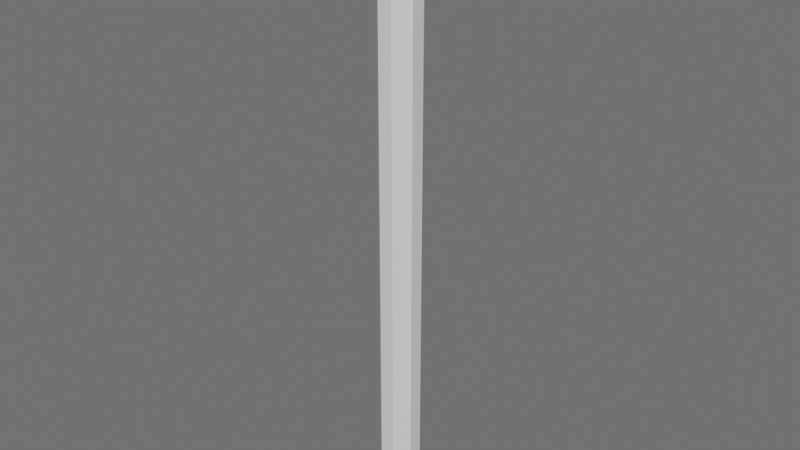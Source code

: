 # Source: Pen.blend  (saved by Blender 2.82.7; exported with 4.5.12 LTS)
import bpy
from mathutils import Matrix  # noqa: F401  (used for matrix-valued properties, if any)

bpy.ops.wm.read_factory_settings(use_empty=True)
scene = bpy.context.scene
scene.name = 'Scene'

# ---- collections
col_collection = bpy.data.collections.new('Collection'); scene.collection.children.link(col_collection)

# ---- materials (node trees are filled in below, after node groups)
mat_material = bpy.data.materials.new('Material')
mat_material.alpha_threshold = 0.0
mat_material.use_transparent_shadow = False
mat_material.line_color = (0.0, 0.0, 0.0, 1.0)
mat_material_001 = bpy.data.materials.new('Material.001')
mat_material_001.use_transparent_shadow = False
mat_material_002 = bpy.data.materials.new('Material.002')
mat_material_002.use_transparent_shadow = False

# ---- material node trees
mat_material.use_nodes = True; mat_material.node_tree.nodes.clear()
_N = mat_material.node_tree.nodes; _L = mat_material.node_tree.links
n0 = _N.new('ShaderNodeOutputMaterial'); n0.name = 'Material Output'; n0.location = (300, 300)
n1 = _N.new('ShaderNodeBsdfPrincipled'); n1.name = 'Principled BSDF'; n1.location = (10, 300)
n1.distribution = 'GGX'
n1.subsurface_method = 'BURLEY'
n1.inputs[3].default_value = 1.45
n1.inputs[27].default_value = (0.0, 0.0, 0.0, 1.0)
n1.inputs[28].default_value = 1.0
_L.new(n1.outputs[0], n0.inputs[0])
n0.is_active_output = True
mat_material_001.use_nodes = True; mat_material_001.node_tree.nodes.clear()
_N = mat_material_001.node_tree.nodes; _L = mat_material_001.node_tree.links
n0 = _N.new('ShaderNodeOutputMaterial'); n0.name = 'Material Output'; n0.location = (300, 300)
n1 = _N.new('ShaderNodeBsdfPrincipled'); n1.name = 'Principled BSDF'; n1.location = (10, 300)
n1.distribution = 'GGX'
n1.subsurface_method = 'BURLEY'
n1.inputs[0].default_value = (0.0264, 0.0517, 0.8714, 1.0)
n1.inputs[3].default_value = 1.45
n1.inputs[27].default_value = (0.0, 0.0, 0.0, 1.0)
n1.inputs[28].default_value = 1.0
_L.new(n1.outputs[0], n0.inputs[0])
n0.is_active_output = True
mat_material_002.use_nodes = True; mat_material_002.node_tree.nodes.clear()
_N = mat_material_002.node_tree.nodes; _L = mat_material_002.node_tree.links
n0 = _N.new('ShaderNodeOutputMaterial'); n0.name = 'Material Output'; n0.location = (300, 300)
n1 = _N.new('ShaderNodeBsdfPrincipled'); n1.name = 'Principled BSDF'; n1.location = (10, 300)
n1.distribution = 'GGX'
n1.subsurface_method = 'BURLEY'
n1.inputs[0].default_value = (0.2585, 0.07553, 0.02314, 1.0)
n1.inputs[1].default_value = 0.9908
n1.inputs[2].default_value = 0.4083
n1.inputs[3].default_value = 1.45
n1.inputs[27].default_value = (0.0, 0.0, 0.0, 1.0)
n1.inputs[28].default_value = 1.0
_L.new(n1.outputs[0], n0.inputs[0])
n0.is_active_output = True

# ---- world
world_world = bpy.data.worlds.new('World'); scene.world = world_world
world_world.use_nodes = True; world_world.node_tree.nodes.clear()
_N = world_world.node_tree.nodes; _L = world_world.node_tree.links
n0 = _N.new('ShaderNodeOutputWorld'); n0.name = 'World Output'; n0.location = (300, 300)
n1 = _N.new('ShaderNodeBackground'); n1.name = 'Background'; n1.location = (10, 300)
n1.inputs[0].default_value = (0.1374, 0.1374, 0.1374, 1.0)
_L.new(n1.outputs[0], n0.inputs[0])
n0.is_active_output = True
world_world.color = (0.05088, 0.05088, 0.05088)
world_world.use_sun_shadow = False
world_world.sun_shadow_jitter_overblur = 0.0

# ---- meshes
me_cube = bpy.data.meshes.new('Cube')
me_cube.from_pydata([(0.3662, -13.76, -1.0), (1.0, -13.76, -0.3661), (1.0, -13.76, 0.3662), (0.3662, -13.76, 1.0), (-1.0, -13.76, -0.3661), (-0.3662, -13.76, -1.0), (-0.3662, -13.76, 1.0), (-1.0, -13.76, 0.3662), (0.6295, 15.26, -0.04372), (0.5009, 15.26, -0.3541), (0.354, 15.26, -0.501), (0.04367, 15.26, -0.6296), (0.04367, 15.26, 0.6295), (0.354, 15.26, 0.5009), (0.5009, 15.26, 0.354), (0.6295, 15.26, 0.04361), (-0.04367, 15.26, -0.6296), (-0.354, 15.26, -0.501), (-0.5009, 15.26, -0.3541), (-0.6295, 15.26, -0.04372), (-0.6295, 15.26, 0.04361), (-0.5009, 15.26, 0.354), (-0.354, 15.26, 0.5009), (-0.04367, 15.26, 0.6295), (0.1187, 13.93, -1.0), (0.5412, 13.93, -0.825), (0.3662, 13.7, -1.0), (0.825, 13.93, -0.5413), (1.0, 13.93, -0.1187), (1.0, 13.7, -0.3662), (-0.1187, 13.93, 0.9999), (-0.5412, 13.93, 0.8249), (-0.3662, 13.7, 1.0), (-0.825, 13.93, 0.5412), (-1.0, 13.93, 0.1186), (-1.0, 13.7, 0.3661), (1.0, 13.93, 0.1186), (0.825, 13.93, 0.5412), (1.0, 13.7, 0.3661), (0.5412, 13.93, 0.8249), (0.1187, 13.93, 0.9999), (0.3662, 13.7, 1.0), (-1.0, 13.93, -0.1187), (-0.825, 13.93, -0.5413), (-1.0, 13.7, -0.3662), (-0.5412, 13.93, -0.825), (-0.1187, 13.93, -1.0), (-0.3662, 13.7, -1.0), (0.01841, 16.11, -0.2655), (0.1493, 16.11, -0.2113), (0.2113, 16.11, -0.1494), (0.2655, 16.11, -0.01847), (-0.01841, 16.11, 0.2654), (-0.1493, 16.11, 0.2112), (-0.2113, 16.11, 0.1492), (-0.2655, 16.11, 0.01836), (0.2655, 16.11, 0.01836), (0.2113, 16.11, 0.1492), (0.1493, 16.11, 0.2112), (0.01841, 16.11, 0.2654), (-0.2655, 16.11, -0.01847), (-0.2113, 16.11, -0.1494), (-0.1493, 16.11, -0.2113), (-0.01841, 16.11, -0.2655), (0.9101, -13.9, -0.3332), (0.3333, -13.9, -0.9101), (-0.9101, -13.9, 0.3333), (-0.3333, -13.9, 0.9102), (0.3333, -13.9, 0.9102), (0.9101, -13.9, 0.3333), (-0.3333, -13.9, -0.9101), (-0.9101, -13.9, -0.3332), (0.9822, -15.1, -0.3596), (0.3597, -15.1, -0.9821), (-0.9822, -15.1, 0.3597), (-0.3597, -15.1, 0.9823), (0.3597, -15.1, 0.9823), (0.9822, -15.1, 0.3597), (-0.3597, -15.1, -0.9821), (-0.9822, -15.1, -0.3596), (2.669e-09, 15.84, -5.735e-05), (0.1741, 15.98, 0.1264), (-0.06648, 15.98, 0.2046), (-0.2152, 15.98, -5.783e-05), (-0.06648, 15.98, -0.2047), (0.1741, 15.98, -0.1265), (0.06648, 16.19, 0.2046), (-0.1741, 16.19, 0.1264), (-0.1741, 16.19, -0.1265), (0.06648, 16.19, -0.2047), (0.2152, 16.19, -5.861e-05), (2.669e-09, 16.32, -5.909e-05), (-0.03908, 15.88, 0.1202), (0.1023, 15.88, 0.07427), (0.06323, 15.96, 0.1945), (0.2046, 15.96, -5.777e-05), (0.1023, 15.88, -0.07439), (-0.1265, 15.88, -5.748e-05), (-0.1655, 15.96, 0.1202), (-0.03908, 15.88, -0.1203), (-0.1655, 15.96, -0.1203), (0.06323, 15.96, -0.1947), (0.2288, 16.08, 0.07427), (0.2288, 16.08, -0.07439), (2.669e-09, 16.08, 0.2405), (0.1414, 16.08, 0.1945), (-0.2288, 16.08, 0.07427), (-0.1414, 16.08, 0.1945), (-0.1414, 16.08, -0.1947), (-0.2288, 16.08, -0.07439), (0.1414, 16.08, -0.1947), (2.669e-09, 16.08, -0.2406), (0.1655, 16.21, 0.1202), (-0.06323, 16.21, 0.1945), (-0.2046, 16.21, -5.868e-05), (-0.06323, 16.21, -0.1947), (0.1655, 16.21, -0.1203), (0.03908, 16.29, 0.1202), (0.1265, 16.29, -5.896e-05), (-0.1023, 16.29, 0.07427), (-0.1023, 16.29, -0.07439), (0.03908, 16.29, -0.1203)], [], [(3, 6, 67, 68), (39, 41, 3, 2, 38, 37), (7, 35, 34, 42, 44, 4), (8, 15, 36, 28), (6, 32, 31, 33, 35, 7), (5, 47, 46, 24, 26, 0), (3, 41, 40, 30, 32, 6), (45, 47, 5, 4, 44, 43), (1, 29, 28, 36, 38, 2), (14, 15, 56, 57), (27, 29, 1, 0, 26, 25), (12, 23, 30, 40), (20, 19, 42, 34), (14, 13, 39, 37), (16, 11, 24, 46), (22, 21, 33, 31), (18, 17, 45, 43), (24, 25, 26), (27, 28, 29), (30, 31, 32), (33, 34, 35), (36, 37, 38), (39, 40, 41), (42, 43, 44), (45, 46, 47), (24, 11, 10, 25), (8, 28, 27, 9), (30, 23, 22, 31), (20, 34, 33, 21), (36, 15, 14, 37), (12, 40, 39, 13), (42, 19, 18, 43), (16, 46, 45, 17), (10, 9, 27, 25), (51, 50, 49, 48, 63, 62, 61, 60, 55, 54, 53, 52, 59, 58, 57, 56), (17, 18, 61, 62), (16, 17, 62, 63), (19, 20, 55, 60), (22, 23, 52, 53), (12, 13, 58, 59), (21, 22, 53, 54), (10, 11, 48, 49), (23, 12, 59, 52), (20, 21, 54, 55), (9, 10, 49, 50), (13, 14, 57, 58), (8, 9, 50, 51), (15, 8, 51, 56), (18, 19, 60, 61), (11, 16, 63, 48), (64, 69, 77, 72), (1, 2, 69, 64), (4, 5, 70, 71), (6, 7, 66, 67), (7, 4, 71, 66), (5, 0, 65, 70), (2, 3, 68, 69), (0, 1, 64, 65), (79, 78, 73, 72, 77, 76, 75, 74), (71, 70, 78, 79), (67, 66, 74, 75), (66, 71, 79, 74), (70, 65, 73, 78), (69, 68, 76, 77), (65, 64, 72, 73), (68, 67, 75, 76), (80, 93, 92), (81, 93, 95), (80, 92, 97), (80, 97, 99), (80, 99, 96), (81, 95, 102), (82, 94, 104), (83, 98, 106), (84, 100, 108), (85, 101, 110), (81, 102, 105), (82, 104, 107), (83, 106, 109), (84, 108, 111), (85, 110, 103), (86, 112, 117), (87, 113, 119), (88, 114, 120), (89, 115, 121), (90, 116, 118), (118, 121, 91), (118, 116, 121), (116, 89, 121), (121, 120, 91), (121, 115, 120), (115, 88, 120), (120, 119, 91), (120, 114, 119), (114, 87, 119), (119, 117, 91), (119, 113, 117), (113, 86, 117), (117, 118, 91), (117, 112, 118), (112, 90, 118), (103, 116, 90), (103, 110, 116), (110, 89, 116), (111, 115, 89), (111, 108, 115), (108, 88, 115), (109, 114, 88), (109, 106, 114), (106, 87, 114), (107, 113, 87), (107, 104, 113), (104, 86, 113), (105, 112, 86), (105, 102, 112), (102, 90, 112), (110, 111, 89), (110, 101, 111), (101, 84, 111), (108, 109, 88), (108, 100, 109), (100, 83, 109), (106, 107, 87), (106, 98, 107), (98, 82, 107), (104, 105, 86), (104, 94, 105), (94, 81, 105), (102, 103, 90), (102, 95, 103), (95, 85, 103), (96, 101, 85), (96, 99, 101), (99, 84, 101), (99, 100, 84), (99, 97, 100), (97, 83, 100), (97, 98, 83), (97, 92, 98), (92, 82, 98), (95, 96, 85), (95, 93, 96), (93, 80, 96), (92, 94, 82), (92, 93, 94), (93, 81, 94)])
me_cube.polygons.foreach_set('material_index', [1, 0, 0, 2, 0, 0, 0, 0, 0, 2, 0, 2, 2, 2, 2, 2, 2, 0, 0, 0, 0, 0, 0, 0, 0, 2, 2, 2, 2, 2, 2, 2, 2, 2, 2, 2, 2, 2, 2, 2, 2, 2, 2, 2, 2, 2, 2, 2, 2, 2, 1, 1, 1, 1, 1, 1, 1, 1, 1, 1, 1, 1, 1, 1, 1, 1, 2, 2, 2, 2, 2, 2, 2, 2, 2, 2, 2, 2, 2, 2, 2, 2, 2, 2, 2, 2, 2, 2, 2, 2, 2, 2, 2, 2, 2, 2, 2, 2, 2, 2, 2, 2, 2, 2, 2, 2, 2, 2, 2, 2, 2, 2, 2, 2, 2, 2, 2, 2, 2, 2, 2, 2, 2, 2, 2, 2, 2, 2, 2, 2, 2, 2, 2, 2, 2, 2, 2, 2, 2, 2, 2, 2, 2, 2, 2, 2])
_uv = me_cube.uv_layers.new(name='UVMap')
_uv.uv.foreach_set('vector', [0.375, 0.8292, 0.375, 0.9208, 0.375, 0.9208, 0.375, 0.8292, 0.625, 0.7855, 0.6229, 0.8292, 0.375, 0.8292, 0.375, 0.6708, 0.6229, 0.6708, 0.625, 0.7145, 0.375, 0.07923, 0.6229, 0.07923, 0.625, 0.1102, 0.625, 0.1398, 0.6229, 0.1708, 0.375, 0.1708, 0.6429, 0.6176, 0.6429, 0.6324, 0.625, 0.6398, 0.625, 0.6102, 0.375, 0.9208, 0.6229, 0.9208, 0.625, 0.9427, 0.625, 0.9781, 0.6229, 1.0, 0.375, 1.0, 0.375, 0.3292, 0.6229, 0.3292, 0.625, 0.3602, 0.625, 0.3898, 0.6229, 0.4208, 0.375, 0.4208, 0.375, 0.8292, 0.6229, 0.8292, 0.625, 0.8602, 0.625, 0.8898, 0.6229, 0.9208, 0.375, 0.9208, 0.625, 0.2855, 0.6229, 0.3292, 0.375, 0.3292, 0.375, 0.1708, 0.6229, 0.1708, 0.625, 0.2145, 0.375, 0.5792, 0.6229, 0.5792, 0.625, 0.6102, 0.625, 0.6398, 0.6229, 0.6708, 0.375, 0.6708, 0.6648, 0.6852, 0.6429, 0.6324, 0.6429, 0.6324, 0.6648, 0.6852, 0.625, 0.5355, 0.6229, 0.5792, 0.375, 0.5792, 0.375, 0.4208, 0.6229, 0.4208, 0.625, 0.4645, 0.7426, 0.7321, 0.7574, 0.7321, 0.7648, 0.75, 0.7352, 0.75, 0.8571, 0.6324, 0.8571, 0.6176, 0.875, 0.6102, 0.875, 0.6398, 0.6648, 0.6852, 0.6898, 0.7102, 0.6823, 0.7281, 0.6469, 0.6927, 0.7574, 0.5179, 0.7426, 0.5179, 0.7352, 0.5, 0.7648, 0.5, 0.8102, 0.7102, 0.8352, 0.6852, 0.8531, 0.6927, 0.8177, 0.7281, 0.8352, 0.5648, 0.8102, 0.5398, 0.8177, 0.5219, 0.8531, 0.5573, 0.7352, 0.5, 0.7088, 0.5109, 0.7042, 0.5, 0.6469, 0.5573, 0.6359, 0.5838, 0.625, 0.5792, 0.7648, 0.75, 0.7912, 0.7391, 0.7958, 0.75, 0.8531, 0.6927, 0.8641, 0.6662, 0.875, 0.6708, 0.625, 0.6398, 0.6359, 0.6662, 0.625, 0.6708, 0.6823, 0.7281, 0.7088, 0.7391, 0.7042, 0.75, 0.875, 0.6102, 0.8641, 0.5838, 0.875, 0.5792, 0.8177, 0.5219, 0.7912, 0.5109, 0.7958, 0.5, 0.7352, 0.5, 0.7426, 0.5179, 0.6898, 0.5398, 0.6823, 0.5219, 0.6429, 0.6176, 0.625, 0.6102, 0.6469, 0.5573, 0.6648, 0.5648, 0.7648, 0.75, 0.7574, 0.7321, 0.8102, 0.7102, 0.8177, 0.7281, 0.8571, 0.6324, 0.875, 0.6398, 0.8531, 0.6927, 0.8352, 0.6852, 0.625, 0.6398, 0.6429, 0.6324, 0.6648, 0.6852, 0.6469, 0.6927, 0.7426, 0.7321, 0.7352, 0.75, 0.6823, 0.7281, 0.6898, 0.7102, 0.875, 0.6102, 0.8571, 0.6176, 0.8352, 0.5648, 0.8531, 0.5573, 0.7574, 0.5179, 0.7648, 0.5, 0.8177, 0.5219, 0.8102, 0.5398, 0.6898, 0.5398, 0.6648, 0.5648, 0.6469, 0.5573, 0.6823, 0.5219, 0.6429, 0.6176, 0.6648, 0.5648, 0.6898, 0.5398, 0.7426, 0.5179, 0.7574, 0.5179, 0.8102, 0.5398, 0.8352, 0.5648, 0.8571, 0.6176, 0.8571, 0.6324, 0.8352, 0.6852, 0.8102, 0.7102, 0.7574, 0.7321, 0.7426, 0.7321, 0.6898, 0.7102, 0.6648, 0.6852, 0.6429, 0.6324, 0.8102, 0.5398, 0.8352, 0.5648, 0.8352, 0.5648, 0.8102, 0.5398, 0.7574, 0.5179, 0.8102, 0.5398, 0.8102, 0.5398, 0.7574, 0.5179, 0.8571, 0.6176, 0.8571, 0.6324, 0.8571, 0.6324, 0.8571, 0.6176, 0.8102, 0.7102, 0.7574, 0.7321, 0.7574, 0.7321, 0.8102, 0.7102, 0.7426, 0.7321, 0.6898, 0.7102, 0.6898, 0.7102, 0.7426, 0.7321, 0.8352, 0.6852, 0.8102, 0.7102, 0.8102, 0.7102, 0.8352, 0.6852, 0.6898, 0.5398, 0.7426, 0.5179, 0.7426, 0.5179, 0.6898, 0.5398, 0.7574, 0.7321, 0.7426, 0.7321, 0.7426, 0.7321, 0.7574, 0.7321, 0.8571, 0.6324, 0.8352, 0.6852, 0.8352, 0.6852, 0.8571, 0.6324, 0.6648, 0.5648, 0.6898, 0.5398, 0.6898, 0.5398, 0.6648, 0.5648, 0.6898, 0.7102, 0.6648, 0.6852, 0.6648, 0.6852, 0.6898, 0.7102, 0.6429, 0.6176, 0.6648, 0.5648, 0.6648, 0.5648, 0.6429, 0.6176, 0.6429, 0.6324, 0.6429, 0.6176, 0.6429, 0.6176, 0.6429, 0.6324, 0.8352, 0.5648, 0.8571, 0.6176, 0.8571, 0.6176, 0.8352, 0.5648, 0.7426, 0.5179, 0.7574, 0.5179, 0.7574, 0.5179, 0.7426, 0.5179, 0.375, 0.5792, 0.375, 0.6708, 0.375, 0.6708, 0.375, 0.5792, 0.375, 0.5792, 0.375, 0.6708, 0.375, 0.6708, 0.375, 0.5792, 0.375, 0.1708, 0.375, 0.3292, 0.375, 0.3292, 0.375, 0.1708, 0.375, 0.9208, 0.375, 1.0, 0.375, 1.0, 0.375, 0.9208, 0.375, 0.07923, 0.375, 0.1708, 0.375, 0.1708, 0.375, 0.07923, 0.375, 0.3292, 0.375, 0.4208, 0.375, 0.4208, 0.375, 0.3292, 0.375, 0.6708, 0.375, 0.8292, 0.375, 0.8292, 0.375, 0.6708, 0.375, 0.4208, 0.375, 0.5792, 0.375, 0.5792, 0.375, 0.4208, 0.125, 0.5792, 0.2042, 0.5, 0.2958, 0.5, 0.375, 0.5792, 0.375, 0.6708, 0.2958, 0.75, 0.2042, 0.75, 0.125, 0.6708, 0.375, 0.1708, 0.375, 0.3292, 0.375, 0.3292, 0.375, 0.1708, 0.375, 0.9208, 0.375, 1.0, 0.375, 1.0, 0.375, 0.9208, 0.375, 0.07923, 0.375, 0.1708, 0.375, 0.1708, 0.375, 0.07923, 0.375, 0.3292, 0.375, 0.4208, 0.375, 0.4208, 0.375, 0.3292, 0.375, 0.6708, 0.375, 0.8292, 0.375, 0.8292, 0.375, 0.6708, 0.375, 0.4208, 0.375, 0.5792, 0.375, 0.5792, 0.375, 0.4208, 0.375, 0.8292, 0.375, 0.9208, 0.375, 0.9208, 0.375, 0.8292, 0.8182, 0.0, 0.7727, 0.07873, 0.8636, 0.07873, 0.7273, 0.1575, 0.6818, 0.07873, 0.6364, 0.1575, 0.09091, 0.0, 0.04545, 0.07873, 0.1364, 0.07873, 0.2727, 0.0, 0.2273, 0.07873, 0.3182, 0.07873, 0.4545, 0.0, 0.4091, 0.07873, 0.5, 0.07873, 0.7273, 0.1575, 0.6364, 0.1575, 0.6818, 0.2362, 0.9091, 0.1575, 0.8182, 0.1575, 0.8636, 0.2362, 0.1818, 0.1575, 0.09091, 0.1575, 0.1364, 0.2362, 0.3636, 0.1575, 0.2727, 0.1575, 0.3182, 0.2362, 0.5455, 0.1575, 0.4545, 0.1575, 0.5, 0.2362, 0.7273, 0.1575, 0.6818, 0.2362, 0.7727, 0.2362, 0.9091, 0.1575, 0.8636, 0.2362, 0.9545, 0.2362, 0.1818, 0.1575, 0.1364, 0.2362, 0.2273, 0.2362, 0.3636, 0.1575, 0.3182, 0.2362, 0.4091, 0.2362, 0.5455, 0.1575, 0.5, 0.2362, 0.5909, 0.2362, 0.8182, 0.3149, 0.7273, 0.3149, 0.7727, 0.3937, 1.0, 0.3149, 0.9091, 0.3149, 0.9545, 0.3937, 0.2727, 0.3149, 0.1818, 0.3149, 0.2273, 0.3937, 0.4545, 0.3149, 0.3636, 0.3149, 0.4091, 0.3937, 0.6364, 0.3149, 0.5455, 0.3149, 0.5909, 0.3937, 0.5909, 0.3937, 0.5, 0.3937, 0.5455, 0.4724, 0.5909, 0.3937, 0.5455, 0.3149, 0.5, 0.3937, 0.5455, 0.3149, 0.4545, 0.3149, 0.5, 0.3937, 0.4091, 0.3937, 0.3182, 0.3937, 0.3636, 0.4724, 0.4091, 0.3937, 0.3636, 0.3149, 0.3182, 0.3937, 0.3636, 0.3149, 0.2727, 0.3149, 0.3182, 0.3937, 0.2273, 0.3937, 0.1364, 0.3937, 0.1818, 0.4724, 0.2273, 0.3937, 0.1818, 0.3149, 0.1364, 0.3937, 0.1818, 0.3149, 0.09091, 0.3149, 0.1364, 0.3937, 0.9545, 0.3937, 0.8636, 0.3937, 0.9091, 0.4724, 0.9545, 0.3937, 0.9091, 0.3149, 0.8636, 0.3937, 0.9091, 0.3149, 0.8182, 0.3149, 0.8636, 0.3937, 0.7727, 0.3937, 0.6818, 0.3937, 0.7273, 0.4724, 0.7727, 0.3937, 0.7273, 0.3149, 0.6818, 0.3937, 0.7273, 0.3149, 0.6364, 0.3149, 0.6818, 0.3937, 0.5909, 0.2362, 0.5455, 0.3149, 0.6364, 0.3149, 0.5909, 0.2362, 0.5, 0.2362, 0.5455, 0.3149, 0.5, 0.2362, 0.4545, 0.3149, 0.5455, 0.3149, 0.4091, 0.2362, 0.3636, 0.3149, 0.4545, 0.3149, 0.4091, 0.2362, 0.3182, 0.2362, 0.3636, 0.3149, 0.3182, 0.2362, 0.2727, 0.3149, 0.3636, 0.3149, 0.2273, 0.2362, 0.1818, 0.3149, 0.2727, 0.3149, 0.2273, 0.2362, 0.1364, 0.2362, 0.1818, 0.3149, 0.1364, 0.2362, 0.09091, 0.3149, 0.1818, 0.3149, 0.9545, 0.2362, 0.9091, 0.3149, 1.0, 0.3149, 0.9545, 0.2362, 0.8636, 0.2362, 0.9091, 0.3149, 0.8636, 0.2362, 0.8182, 0.3149, 0.9091, 0.3149, 0.7727, 0.2362, 0.7273, 0.3149, 0.8182, 0.3149, 0.7727, 0.2362, 0.6818, 0.2362, 0.7273, 0.3149, 0.6818, 0.2362, 0.6364, 0.3149, 0.7273, 0.3149, 0.5, 0.2362, 0.4091, 0.2362, 0.4545, 0.3149, 0.5, 0.2362, 0.4545, 0.1575, 0.4091, 0.2362, 0.4545, 0.1575, 0.3636, 0.1575, 0.4091, 0.2362, 0.3182, 0.2362, 0.2273, 0.2362, 0.2727, 0.3149, 0.3182, 0.2362, 0.2727, 0.1575, 0.2273, 0.2362, 0.2727, 0.1575, 0.1818, 0.1575, 0.2273, 0.2362, 0.1364, 0.2362, 0.04545, 0.2362, 0.09091, 0.3149, 0.1364, 0.2362, 0.09091, 0.1575, 0.04545, 0.2362, 0.09091, 0.1575, 0.0, 0.1575, 0.04545, 0.2362, 0.8636, 0.2362, 0.7727, 0.2362, 0.8182, 0.3149, 0.8636, 0.2362, 0.8182, 0.1575, 0.7727, 0.2362, 0.8182, 0.1575, 0.7273, 0.1575, 0.7727, 0.2362, 0.6818, 0.2362, 0.5909, 0.2362, 0.6364, 0.3149, 0.6818, 0.2362, 0.6364, 0.1575, 0.5909, 0.2362, 0.6364, 0.1575, 0.5455, 0.1575, 0.5909, 0.2362, 0.5, 0.07873, 0.4545, 0.1575, 0.5455, 0.1575, 0.5, 0.07873, 0.4091, 0.07873, 0.4545, 0.1575, 0.4091, 0.07873, 0.3636, 0.1575, 0.4545, 0.1575, 0.3182, 0.07873, 0.2727, 0.1575, 0.3636, 0.1575, 0.3182, 0.07873, 0.2273, 0.07873, 0.2727, 0.1575, 0.2273, 0.07873, 0.1818, 0.1575, 0.2727, 0.1575, 0.1364, 0.07873, 0.09091, 0.1575, 0.1818, 0.1575, 0.1364, 0.07873, 0.04545, 0.07873, 0.09091, 0.1575, 0.04545, 0.07873, 0.0, 0.1575, 0.09091, 0.1575, 0.6364, 0.1575, 0.5909, 0.07873, 0.5455, 0.1575, 0.6364, 0.1575, 0.6818, 0.07873, 0.5909, 0.07873, 0.6818, 0.07873, 0.6364, 0.0, 0.5909, 0.07873, 0.8636, 0.07873, 0.8182, 0.1575, 0.9091, 0.1575, 0.8636, 0.07873, 0.7727, 0.07873, 0.8182, 0.1575, 0.7727, 0.07873, 0.7273, 0.1575, 0.8182, 0.1575])
me_cube.materials.append(mat_material)
me_cube.materials.append(mat_material_001)
me_cube.materials.append(mat_material_002)
me_cube.use_remesh_preserve_volume = False
me_cube.use_remesh_preserve_attributes = False
me_cube.use_mirror_vertex_groups = False
me_cube.update()

# ---- objects
ob_cube = bpy.data.objects.new('Cube', me_cube)

# ---- transforms, parenting, visibility, modifiers, constraints
ob_cube.location = (0.0, 0.0, 0.0)
ob_cube.rotation_euler = (1.571, -0.0, 0.0)
ob_cube.lock_rotations_4d = False
ob_cube.empty_display_type = 'ARROWS'
ob_cube.lineart.crease_threshold = 0.0

# ---- collection membership
col_collection.objects.link(ob_cube)

# ---- scene / render settings (as saved in the file)
scene.frame_start = 1; scene.frame_end = 250; scene.frame_set(1)
scene.render.engine = 'BLENDER_EEVEE_NEXT'
scene.cycles.use_denoising = False
scene.cycles.samples = 128
scene.cycles.sampling_pattern = 'TABULATED_SOBOL'
scene.cycles.use_adaptive_sampling = False
scene.cycles.use_light_tree = False
scene.view_settings.view_transform = 'Filmic'
bpy.context.view_layer.update()

# ---- added for rendering (the .blend has no active camera and no usable light): camera, sun
cam_auto = bpy.data.cameras.new('AutoCamera')
cam_auto.lens = 50.0
cam_auto.sensor_width = 36.0
cam_auto.clip_end = 1000.0
ob_auto_camera = bpy.data.objects.new('AutoCamera', cam_auto)
scene.collection.objects.link(ob_auto_camera)
ob_auto_camera.location = (29.1913, -35.0296, 23.9655)
ob_auto_camera.rotation_euler = (1.09748, -7.21219e-08, 0.694738)
scene.camera = ob_auto_camera
light_auto_sun = bpy.data.lights.new('AutoSun', 'SUN')
light_auto_sun.energy = 3.0
light_auto_sun.angle = 0.0523599
ob_auto_sun = bpy.data.objects.new('AutoSun', light_auto_sun)
scene.collection.objects.link(ob_auto_sun)
ob_auto_sun.rotation_euler = (0.872665, 0.174533, 0.523599)
bpy.context.view_layer.update()
